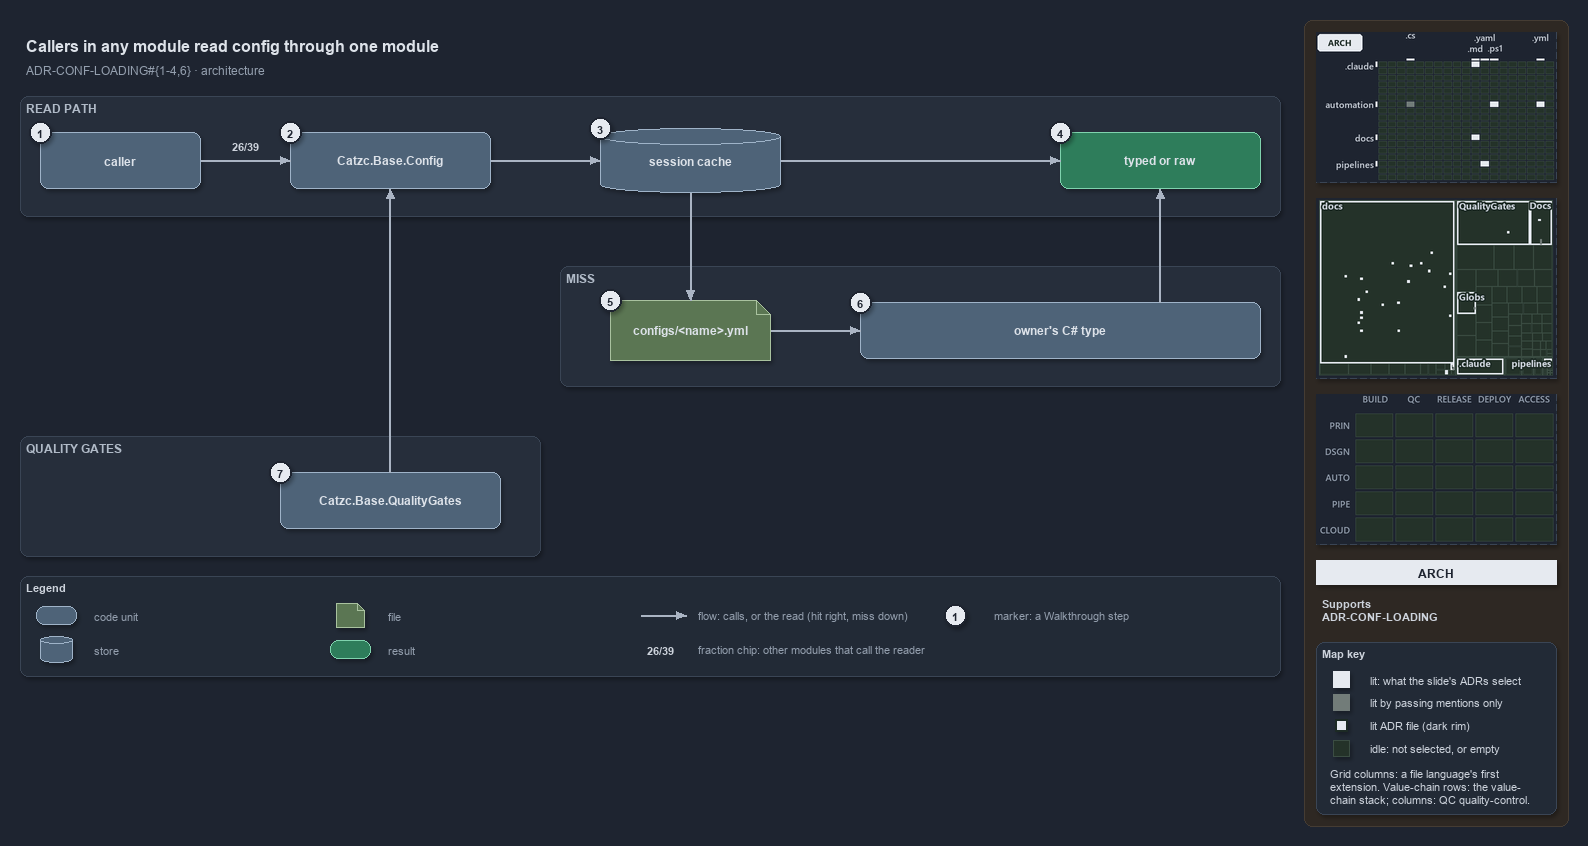

The diagram above was exported from draw.io. Its source (the exported page's mxGraphModel, read from the mxfile embedded in the PNG):
<mxGraphModel dx="1024" dy="768" grid="0" gridSize="10" guides="1" tooltips="1" connect="1" arrows="1" fold="1" page="1" pageScale="1" pageWidth="1572" pageHeight="700" background="#1E2430" math="0" shadow="1">
  <root>
    <mxCell id="0" />
    <mxCell id="1" parent="0" />
    <mxCell id="sidebar-bg" value="" style="rounded=1;arcSize=2;html=1;fillColor=#2E2823;strokeColor=#453C33;shadow=0;" vertex="1" parent="1">
      <mxGeometry x="1304" y="4" width="264" height="806" as="geometry" />
    </mxCell>
    <mxCell id="title" value="Callers in any module read config through one module" style="text;html=1;align=left;verticalAlign=middle;fontSize=16;fontStyle=1;fontColor=#DDE2E9;" vertex="1" parent="1">
      <mxGeometry x="20" y="14" width="1260" height="30" as="geometry" />
    </mxCell>
    <mxCell id="subtitle" value="ADR-CONF-LOADING#{1-4,6} &amp;#183; architecture" style="text;html=1;align=left;verticalAlign=middle;fontSize=12;fontColor=#949FAE;" vertex="1" parent="1">
      <mxGeometry x="20" y="44" width="1240" height="20" as="geometry" />
    </mxCell>
    <mxCell id="band-read" value="READ PATH" style="rounded=1;html=1;arcSize=3;fillColor=#262E3B;strokeColor=#3A4555;verticalAlign=top;align=left;spacingLeft=8;fontStyle=1;fontSize=12;fontColor=#B0BAC7;" vertex="1" parent="1">
      <mxGeometry x="20" y="80" width="1260" height="120" as="geometry" />
    </mxCell>
    <mxCell id="band-miss" value="MISS" style="rounded=1;html=1;arcSize=3;fillColor=#262E3B;strokeColor=#3A4555;verticalAlign=top;align=left;spacingLeft=8;fontStyle=1;fontSize=12;fontColor=#B0BAC7;" vertex="1" parent="1">
      <mxGeometry x="560" y="250" width="720" height="120" as="geometry" />
    </mxCell>
    <mxCell id="band-gates" value="QUALITY GATES" style="rounded=1;html=1;arcSize=3;fillColor=#262E3B;strokeColor=#3A4555;verticalAlign=top;align=left;spacingLeft=8;fontStyle=1;fontSize=12;fontColor=#B0BAC7;" vertex="1" parent="1">
      <mxGeometry x="20" y="420" width="520" height="120" as="geometry" />
    </mxCell>
    <mxCell id="caller" value="&lt;b&gt;caller&lt;/b&gt;" style="rounded=1;whiteSpace=wrap;html=1;arcSize=20;fillColor=#4E6378;strokeColor=#9FB3C8;fontSize=12;fontColor=#DDE2E9;" vertex="1" parent="1">
      <mxGeometry x="40" y="116" width="160" height="56" as="geometry" />
    </mxCell>
    <mxCell id="config" value="&lt;b&gt;Catzc.Base.Config&lt;/b&gt;" style="rounded=1;whiteSpace=wrap;html=1;arcSize=20;fillColor=#4E6378;strokeColor=#9FB3C8;fontSize=12;fontColor=#DDE2E9;" vertex="1" parent="1">
      <mxGeometry x="290" y="116" width="200" height="56" as="geometry" />
    </mxCell>
    <mxCell id="cache" value="&lt;b&gt;session cache&lt;/b&gt;" style="shape=cylinder3;boundedLbl=1;backgroundOutline=1;size=8;whiteSpace=wrap;html=1;fillColor=#4E6378;strokeColor=#9FB3C8;fontSize=12;fontColor=#DDE2E9;" vertex="1" parent="1">
      <mxGeometry x="600" y="112" width="180" height="64" as="geometry" />
    </mxCell>
    <mxCell id="typed" value="&lt;b&gt;typed or raw&lt;/b&gt;" style="rounded=1;whiteSpace=wrap;html=1;arcSize=20;fillColor=#2E7D5B;strokeColor=#7FD3AE;fontColor=#DDE2E9;fontSize=12;" vertex="1" parent="1">
      <mxGeometry x="1060" y="116" width="200" height="56" as="geometry" />
    </mxCell>
    <mxCell id="file" value="&lt;b&gt;configs/&amp;lt;name&amp;gt;.yml&lt;/b&gt;" style="shape=note;size=14;whiteSpace=wrap;html=1;fillColor=#5B7653;strokeColor=#A9C29F;fontSize=12;fontColor=#DDE2E9;" vertex="1" parent="1">
      <mxGeometry x="610" y="284" width="160" height="60" as="geometry" />
    </mxCell>
    <mxCell id="ctype" value="&lt;b&gt;owner's C# type&lt;/b&gt;" style="rounded=1;whiteSpace=wrap;html=1;arcSize=20;fillColor=#4E6378;strokeColor=#9FB3C8;fontSize=12;fontColor=#DDE2E9;" vertex="1" parent="1">
      <mxGeometry x="860" y="286" width="400" height="56" as="geometry" />
    </mxCell>
    <mxCell id="qg" value="&lt;b&gt;Catzc.Base.QualityGates&lt;/b&gt;" style="rounded=1;whiteSpace=wrap;html=1;arcSize=20;fillColor=#4E6378;strokeColor=#9FB3C8;fontSize=12;fontColor=#DDE2E9;" vertex="1" parent="1">
      <mxGeometry x="280" y="456" width="220" height="56" as="geometry" />
    </mxCell>
    <mxCell id="p-caller-config-a" value="" style="text;html=1;strokeColor=none;fillColor=none;" vertex="1" parent="1">
      <mxGeometry x="200" y="144" width="1" height="1" as="geometry" />
    </mxCell>
    <mxCell id="p-caller-config-b" value="" style="text;html=1;strokeColor=none;fillColor=none;" vertex="1" parent="1">
      <mxGeometry x="290" y="144" width="1" height="1" as="geometry" />
    </mxCell>
    <mxCell id="edge-caller-config" value="" style="edgeStyle=orthogonalEdgeStyle;rounded=1;html=1;fontSize=10;endArrow=block;strokeColor=#AAB4C3;fontColor=#CDD3DC;shadow=0;" edge="1" parent="1" source="p-caller-config-a" target="p-caller-config-b">
      <mxGeometry relative="1" as="geometry" />
    </mxCell>
    <mxCell id="fraction-callers" value="&lt;b&gt;26/39&lt;/b&gt;" style="text;html=1;align=center;verticalAlign=middle;fontSize=11;fontColor=#CDD3DC;fillColor=#262E3B;strokeColor=none;" vertex="1" parent="1">
      <mxGeometry x="222" y="120" width="46" height="18" as="geometry" />
    </mxCell>
    <mxCell id="p-config-cache-a" value="" style="text;html=1;strokeColor=none;fillColor=none;" vertex="1" parent="1">
      <mxGeometry x="490" y="144" width="1" height="1" as="geometry" />
    </mxCell>
    <mxCell id="p-config-cache-b" value="" style="text;html=1;strokeColor=none;fillColor=none;" vertex="1" parent="1">
      <mxGeometry x="600" y="144" width="1" height="1" as="geometry" />
    </mxCell>
    <mxCell id="edge-config-cache" value="" style="edgeStyle=orthogonalEdgeStyle;rounded=1;html=1;fontSize=10;endArrow=block;strokeColor=#AAB4C3;fontColor=#CDD3DC;shadow=0;" edge="1" parent="1" source="p-config-cache-a" target="p-config-cache-b">
      <mxGeometry relative="1" as="geometry" />
    </mxCell>
    <mxCell id="p-cache-typed-a" value="" style="text;html=1;strokeColor=none;fillColor=none;" vertex="1" parent="1">
      <mxGeometry x="780" y="144" width="1" height="1" as="geometry" />
    </mxCell>
    <mxCell id="p-cache-typed-b" value="" style="text;html=1;strokeColor=none;fillColor=none;" vertex="1" parent="1">
      <mxGeometry x="1060" y="144" width="1" height="1" as="geometry" />
    </mxCell>
    <mxCell id="edge-cache-typed" value="" style="edgeStyle=orthogonalEdgeStyle;rounded=1;html=1;fontSize=10;endArrow=block;strokeColor=#AAB4C3;fontColor=#CDD3DC;shadow=0;" edge="1" parent="1" source="p-cache-typed-a" target="p-cache-typed-b">
      <mxGeometry relative="1" as="geometry" />
    </mxCell>
    <mxCell id="p-cache-file-a" value="" style="text;html=1;strokeColor=none;fillColor=none;" vertex="1" parent="1">
      <mxGeometry x="690" y="176" width="1" height="1" as="geometry" />
    </mxCell>
    <mxCell id="p-cache-file-b" value="" style="text;html=1;strokeColor=none;fillColor=none;" vertex="1" parent="1">
      <mxGeometry x="690" y="284" width="1" height="1" as="geometry" />
    </mxCell>
    <mxCell id="edge-cache-file" value="" style="edgeStyle=orthogonalEdgeStyle;rounded=1;html=1;fontSize=10;endArrow=block;strokeColor=#AAB4C3;fontColor=#CDD3DC;shadow=0;" edge="1" parent="1" source="p-cache-file-a" target="p-cache-file-b">
      <mxGeometry relative="1" as="geometry" />
    </mxCell>
    <mxCell id="p-file-ctype-a" value="" style="text;html=1;strokeColor=none;fillColor=none;" vertex="1" parent="1">
      <mxGeometry x="770" y="314" width="1" height="1" as="geometry" />
    </mxCell>
    <mxCell id="p-file-ctype-b" value="" style="text;html=1;strokeColor=none;fillColor=none;" vertex="1" parent="1">
      <mxGeometry x="860" y="314" width="1" height="1" as="geometry" />
    </mxCell>
    <mxCell id="edge-file-ctype" value="" style="edgeStyle=orthogonalEdgeStyle;rounded=1;html=1;fontSize=10;endArrow=block;strokeColor=#AAB4C3;fontColor=#CDD3DC;shadow=0;" edge="1" parent="1" source="p-file-ctype-a" target="p-file-ctype-b">
      <mxGeometry relative="1" as="geometry" />
    </mxCell>
    <mxCell id="p-ctype-typed-a" value="" style="text;html=1;strokeColor=none;fillColor=none;" vertex="1" parent="1">
      <mxGeometry x="1160" y="286" width="1" height="1" as="geometry" />
    </mxCell>
    <mxCell id="p-ctype-typed-b" value="" style="text;html=1;strokeColor=none;fillColor=none;" vertex="1" parent="1">
      <mxGeometry x="1160" y="172" width="1" height="1" as="geometry" />
    </mxCell>
    <mxCell id="edge-ctype-typed" value="" style="edgeStyle=orthogonalEdgeStyle;rounded=1;html=1;fontSize=10;endArrow=block;strokeColor=#AAB4C3;fontColor=#CDD3DC;shadow=0;" edge="1" parent="1" source="p-ctype-typed-a" target="p-ctype-typed-b">
      <mxGeometry relative="1" as="geometry" />
    </mxCell>
    <mxCell id="p-qg-config-a" value="" style="text;html=1;strokeColor=none;fillColor=none;" vertex="1" parent="1">
      <mxGeometry x="390" y="456" width="1" height="1" as="geometry" />
    </mxCell>
    <mxCell id="p-qg-config-b" value="" style="text;html=1;strokeColor=none;fillColor=none;" vertex="1" parent="1">
      <mxGeometry x="390" y="172" width="1" height="1" as="geometry" />
    </mxCell>
    <mxCell id="edge-qg-config" value="" style="edgeStyle=orthogonalEdgeStyle;rounded=1;html=1;fontSize=10;endArrow=block;strokeColor=#AAB4C3;fontColor=#CDD3DC;shadow=0;" edge="1" parent="1" source="p-qg-config-a" target="p-qg-config-b">
      <mxGeometry relative="1" as="geometry" />
    </mxCell>
    <mxCell id="legend" value="&lt;b&gt;Legend&lt;/b&gt;" style="rounded=1;whiteSpace=wrap;html=1;arcSize=6;fillColor=#222A36;strokeColor=#3A4555;align=left;verticalAlign=top;spacing=8;fontSize=11;fontColor=#CDD3DC;" vertex="1" parent="1">
      <mxGeometry x="20" y="560" width="1260" height="100" as="geometry" />
    </mxCell>
    <mxCell id="legend-0" value="" style="rounded=1;whiteSpace=wrap;html=1;arcSize=20;fillColor=#4E6378;strokeColor=#9FB3C8;fontColor=#DDE2E9;" vertex="1" parent="1">
      <mxGeometry x="36" y="590" width="40" height="18" as="geometry" />
    </mxCell>
    <mxCell id="legend-0-text" value="code unit" style="text;html=1;align=left;verticalAlign=middle;fontSize=11;fontColor=#949FAE;" vertex="1" parent="1">
      <mxGeometry x="88" y="589" width="230" height="20" as="geometry" />
    </mxCell>
    <mxCell id="legend-1" value="" style="shape=cylinder3;boundedLbl=1;backgroundOutline=1;size=4;whiteSpace=wrap;html=1;fillColor=#4E6378;strokeColor=#9FB3C8;fontColor=#DDE2E9;" vertex="1" parent="1">
      <mxGeometry x="40" y="620" width="32" height="26" as="geometry" />
    </mxCell>
    <mxCell id="legend-1-text" value="store" style="text;html=1;align=left;verticalAlign=middle;fontSize=11;fontColor=#949FAE;" vertex="1" parent="1">
      <mxGeometry x="88" y="623" width="230" height="20" as="geometry" />
    </mxCell>
    <mxCell id="legend-2" value="" style="shape=note;size=7;whiteSpace=wrap;html=1;fillColor=#5B7653;strokeColor=#A9C29F;fontColor=#DDE2E9;" vertex="1" parent="1">
      <mxGeometry x="336" y="587" width="28" height="24" as="geometry" />
    </mxCell>
    <mxCell id="legend-2-text" value="file" style="text;html=1;align=left;verticalAlign=middle;fontSize=11;fontColor=#949FAE;" vertex="1" parent="1">
      <mxGeometry x="382" y="589" width="230" height="20" as="geometry" />
    </mxCell>
    <mxCell id="legend-3" value="" style="rounded=1;whiteSpace=wrap;html=1;arcSize=20;fillColor=#2E7D5B;strokeColor=#7FD3AE;fontColor=#DDE2E9;" vertex="1" parent="1">
      <mxGeometry x="330" y="624" width="40" height="18" as="geometry" />
    </mxCell>
    <mxCell id="legend-3-text" value="result" style="text;html=1;align=left;verticalAlign=middle;fontSize=11;fontColor=#949FAE;" vertex="1" parent="1">
      <mxGeometry x="382" y="623" width="230" height="20" as="geometry" />
    </mxCell>
    <mxCell id="legend-4-a" value="" style="text;html=1;strokeColor=none;fillColor=none;" vertex="1" parent="1">
      <mxGeometry x="640" y="599" width="1" height="1" as="geometry" />
    </mxCell>
    <mxCell id="legend-4-b" value="" style="text;html=1;strokeColor=none;fillColor=none;" vertex="1" parent="1">
      <mxGeometry x="686" y="599" width="1" height="1" as="geometry" />
    </mxCell>
    <mxCell id="legend-4" value="" style="edgeStyle=orthogonalEdgeStyle;rounded=1;html=1;endArrow=block;strokeColor=#AAB4C3;fontColor=#CDD3DC;shadow=0;" edge="1" parent="1" source="legend-4-a" target="legend-4-b">
      <mxGeometry relative="1" as="geometry" />
    </mxCell>
    <mxCell id="legend-4-text" value="flow: calls, or the read (hit right, miss down)" style="text;html=1;align=left;verticalAlign=middle;fontSize=11;fontColor=#949FAE;" vertex="1" parent="1">
      <mxGeometry x="692" y="589" width="280" height="20" as="geometry" />
    </mxCell>
    <mxCell id="legend-5" value="&lt;b&gt;26/39&lt;/b&gt;" style="text;html=1;align=center;verticalAlign=middle;fontSize=11;fontColor=#CDD3DC;fillColor=#262E3B;strokeColor=none;" vertex="1" parent="1">
      <mxGeometry x="640" y="624" width="40" height="18" as="geometry" />
    </mxCell>
    <mxCell id="legend-5-text" value="fraction chip: other modules that call the reader" style="text;html=1;align=left;verticalAlign=middle;fontSize=11;fontColor=#949FAE;" vertex="1" parent="1">
      <mxGeometry x="692" y="623" width="280" height="20" as="geometry" />
    </mxCell>
    <mxCell id="legend-6" value="1" style="ellipse;html=1;fillColor=#E6EAF0;strokeColor=#1E2430;strokeWidth=2;fontColor=#1E2430;fontStyle=1;fontSize=11;" vertex="1" parent="1">
      <mxGeometry x="944" y="588" width="22" height="22" as="geometry" />
    </mxCell>
    <mxCell id="legend-6-text" value="marker: a Walkthrough step" style="text;html=1;align=left;verticalAlign=middle;fontSize=11;fontColor=#949FAE;" vertex="1" parent="1">
      <mxGeometry x="988" y="589" width="230" height="20" as="geometry" />
    </mxCell>
    <mxCell id="mark-1" value="1" style="ellipse;html=1;fillColor=#E6EAF0;strokeColor=#1E2430;strokeWidth=2;fontColor=#1E2430;fontStyle=1;fontSize=11;" vertex="1" parent="1">
      <mxGeometry x="29" y="105" width="22" height="22" as="geometry" />
    </mxCell>
    <mxCell id="mark-2" value="2" style="ellipse;html=1;fillColor=#E6EAF0;strokeColor=#1E2430;strokeWidth=2;fontColor=#1E2430;fontStyle=1;fontSize=11;" vertex="1" parent="1">
      <mxGeometry x="279" y="105" width="22" height="22" as="geometry" />
    </mxCell>
    <mxCell id="mark-3" value="3" style="ellipse;html=1;fillColor=#E6EAF0;strokeColor=#1E2430;strokeWidth=2;fontColor=#1E2430;fontStyle=1;fontSize=11;" vertex="1" parent="1">
      <mxGeometry x="589" y="101" width="22" height="22" as="geometry" />
    </mxCell>
    <mxCell id="mark-4" value="4" style="ellipse;html=1;fillColor=#E6EAF0;strokeColor=#1E2430;strokeWidth=2;fontColor=#1E2430;fontStyle=1;fontSize=11;" vertex="1" parent="1">
      <mxGeometry x="1049" y="105" width="22" height="22" as="geometry" />
    </mxCell>
    <mxCell id="mark-5" value="5" style="ellipse;html=1;fillColor=#E6EAF0;strokeColor=#1E2430;strokeWidth=2;fontColor=#1E2430;fontStyle=1;fontSize=11;" vertex="1" parent="1">
      <mxGeometry x="599" y="273" width="22" height="22" as="geometry" />
    </mxCell>
    <mxCell id="mark-6" value="6" style="ellipse;html=1;fillColor=#E6EAF0;strokeColor=#1E2430;strokeWidth=2;fontColor=#1E2430;fontStyle=1;fontSize=11;" vertex="1" parent="1">
      <mxGeometry x="849" y="275" width="22" height="22" as="geometry" />
    </mxCell>
    <mxCell id="mark-7" value="7" style="ellipse;html=1;fillColor=#E6EAF0;strokeColor=#1E2430;strokeWidth=2;fontColor=#1E2430;fontStyle=1;fontSize=11;" vertex="1" parent="1">
      <mxGeometry x="269" y="445" width="22" height="22" as="geometry" />
    </mxCell>
    <mxCell id="minimap-grid" value="" style="shape=image;html=1;imageAspect=0;aspect=fixed;verticalLabelPosition=bottom;strokeColor=#3A4555;dashed=1;fillColor=#222A36;image=data:image/png,(base64 omitted: 12224 chars);" vertex="1" parent="1">
      <mxGeometry x="1316" y="16" width="240" height="150" as="geometry" />
    </mxCell>
    <mxCell id="minimap-tree" value="" style="shape=image;html=1;imageAspect=0;aspect=fixed;verticalLabelPosition=bottom;strokeColor=#3A4555;dashed=1;fillColor=#222A36;image=data:image/png,(base64 omitted: 16108 chars);" vertex="1" parent="1">
      <mxGeometry x="1316" y="182" width="240" height="180" as="geometry" />
    </mxCell>
    <mxCell id="minimap-chain" value="" style="shape=image;html=1;imageAspect=0;aspect=fixed;verticalLabelPosition=bottom;strokeColor=#3A4555;dashed=1;fillColor=#222A36;image=data:image/png,(base64 omitted: 11912 chars);" vertex="1" parent="1">
      <mxGeometry x="1316" y="378" width="240" height="150" as="geometry" />
    </mxCell>
    <mxCell id="lens-badge" value="ARCH" style="rounded=0;whiteSpace=wrap;html=1;align=center;verticalAlign=middle;fontSize=12;fontStyle=1;fontColor=#1E2430;fillColor=#E6EAF0;strokeColor=none;" vertex="1" parent="1">
      <mxGeometry x="1316" y="544" width="240" height="24" as="geometry" />
    </mxCell>
    <mxCell id="supports" value="&lt;b&gt;Supports&lt;/b&gt;&lt;br&gt;ADR-CONF-LOADING" style="text;html=1;whiteSpace=wrap;align=left;verticalAlign=top;fontSize=11;fontColor=#CDD3DC;" vertex="1" parent="1">
      <mxGeometry x="1316" y="576" width="240" height="38" as="geometry" />
    </mxCell>
    <mxCell id="mapkey" value="&lt;b&gt;Map key&lt;/b&gt;" style="rounded=1;arcSize=6;whiteSpace=wrap;html=1;align=left;verticalAlign=top;fontSize=11;fontColor=#CDD3DC;fillColor=#222A36;strokeColor=#3A4555;spacingLeft=8;spacingTop=2;" vertex="1" parent="1">
      <mxGeometry x="1316" y="626" width="240" height="172" as="geometry" />
    </mxCell>
    <mxCell id="mapkey-lit" value="" style="rounded=0;html=1;fillColor=#E6EAF0;strokeColor=#E6EAF0;" vertex="1" parent="1">
      <mxGeometry x="1333.0" y="655.0" width="16" height="16" as="geometry" />
    </mxCell>
    <mxCell id="mapkey-lit-text" value="lit: what the slide's ADRs select" style="text;html=1;align=left;verticalAlign=middle;fontSize=11;fontColor=#CDD3DC;" vertex="1" parent="1">
      <mxGeometry x="1364" y="653" width="184" height="20" as="geometry" />
    </mxCell>
    <mxCell id="mapkey-touched" value="" style="rounded=0;html=1;fillColor=#727C79;strokeColor=#727C79;" vertex="1" parent="1">
      <mxGeometry x="1333.0" y="678.0" width="16" height="16" as="geometry" />
    </mxCell>
    <mxCell id="mapkey-touched-text" value="lit by passing mentions only" style="text;html=1;align=left;verticalAlign=middle;fontSize=11;fontColor=#CDD3DC;" vertex="1" parent="1">
      <mxGeometry x="1364" y="676" width="184" height="20" as="geometry" />
    </mxCell>
    <mxCell id="mapkey-adr" value="" style="rounded=0;html=1;fillColor=#E6EAF0;strokeColor=#1C2A24;strokeWidth=2;" vertex="1" parent="1">
      <mxGeometry x="1335.0" y="703.0" width="12" height="12" as="geometry" />
    </mxCell>
    <mxCell id="mapkey-adr-text" value="lit ADR file (dark rim)" style="text;html=1;align=left;verticalAlign=middle;fontSize=11;fontColor=#CDD3DC;" vertex="1" parent="1">
      <mxGeometry x="1364" y="699" width="184" height="20" as="geometry" />
    </mxCell>
    <mxCell id="mapkey-idle" value="" style="rounded=0;html=1;fillColor=#243229;strokeColor=#3B4D43;" vertex="1" parent="1">
      <mxGeometry x="1333.0" y="724.0" width="16" height="16" as="geometry" />
    </mxCell>
    <mxCell id="mapkey-idle-text" value="idle: not selected, or empty" style="text;html=1;align=left;verticalAlign=middle;fontSize=11;fontColor=#CDD3DC;" vertex="1" parent="1">
      <mxGeometry x="1364" y="722" width="184" height="20" as="geometry" />
    </mxCell>
    <mxCell id="mapkey-codes" value="Grid columns: a file language's first&lt;br&gt;extension. Value-chain rows: the value-&lt;br&gt;chain stack; columns: QC quality-control." style="text;html=1;align=left;verticalAlign=top;whiteSpace=wrap;fontSize=11;fontColor=#CDD3DC;" vertex="1" parent="1">
      <mxGeometry x="1324" y="746" width="224" height="46" as="geometry" />
    </mxCell>
  </root>
</mxGraphModel>